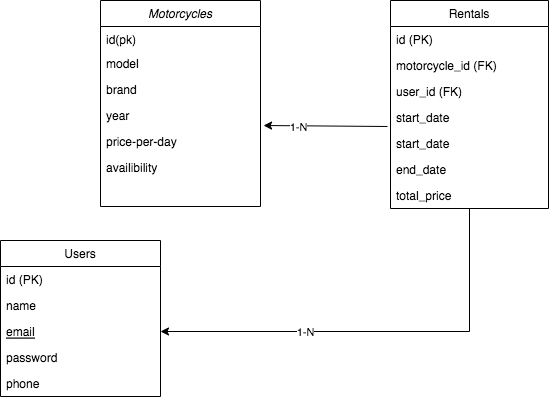

The diagram above was exported from draw.io. Its source (the exported page's mxGraphModel, read from the mxfile embedded in the PNG):
<mxGraphModel dx="584" dy="539" grid="1" gridSize="10" guides="1" tooltips="1" connect="1" arrows="1" fold="1" page="1" pageScale="1" pageWidth="827" pageHeight="1169" math="0" shadow="0">
  <root>
    <mxCell id="WIyWlLk6GJQsqaUBKTNV-0" />
    <mxCell id="WIyWlLk6GJQsqaUBKTNV-1" parent="WIyWlLk6GJQsqaUBKTNV-0" />
    <mxCell id="zkfFHV4jXpPFQw0GAbJ--0" value="Motorcycles" style="swimlane;fontStyle=2;align=center;verticalAlign=top;childLayout=stackLayout;horizontal=1;startSize=26;horizontalStack=0;resizeParent=1;resizeLast=0;collapsible=1;marginBottom=0;rounded=0;shadow=0;strokeWidth=1;" parent="WIyWlLk6GJQsqaUBKTNV-1" vertex="1">
      <mxGeometry x="220" y="120" width="160" height="206" as="geometry">
        <mxRectangle x="230" y="140" width="160" height="26" as="alternateBounds" />
      </mxGeometry>
    </mxCell>
    <mxCell id="zkfFHV4jXpPFQw0GAbJ--1" value="id(pk)" style="text;align=left;verticalAlign=top;spacingLeft=4;spacingRight=4;overflow=hidden;rotatable=0;points=[[0,0.5],[1,0.5]];portConstraint=eastwest;" parent="zkfFHV4jXpPFQw0GAbJ--0" vertex="1">
      <mxGeometry y="26" width="160" height="24" as="geometry" />
    </mxCell>
    <mxCell id="zkfFHV4jXpPFQw0GAbJ--2" value="model" style="text;align=left;verticalAlign=top;spacingLeft=4;spacingRight=4;overflow=hidden;rotatable=0;points=[[0,0.5],[1,0.5]];portConstraint=eastwest;rounded=0;shadow=0;html=0;" parent="zkfFHV4jXpPFQw0GAbJ--0" vertex="1">
      <mxGeometry y="50" width="160" height="26" as="geometry" />
    </mxCell>
    <mxCell id="zkfFHV4jXpPFQw0GAbJ--3" value="brand" style="text;align=left;verticalAlign=top;spacingLeft=4;spacingRight=4;overflow=hidden;rotatable=0;points=[[0,0.5],[1,0.5]];portConstraint=eastwest;rounded=0;shadow=0;html=0;" parent="zkfFHV4jXpPFQw0GAbJ--0" vertex="1">
      <mxGeometry y="76" width="160" height="26" as="geometry" />
    </mxCell>
    <mxCell id="2yVhe8FX1bUWFQCoyR5O-0" value="year" style="text;align=left;verticalAlign=top;spacingLeft=4;spacingRight=4;overflow=hidden;rotatable=0;points=[[0,0.5],[1,0.5]];portConstraint=eastwest;rounded=0;shadow=0;html=0;" vertex="1" parent="zkfFHV4jXpPFQw0GAbJ--0">
      <mxGeometry y="102" width="160" height="26" as="geometry" />
    </mxCell>
    <mxCell id="2yVhe8FX1bUWFQCoyR5O-1" value="price-per-day" style="text;align=left;verticalAlign=top;spacingLeft=4;spacingRight=4;overflow=hidden;rotatable=0;points=[[0,0.5],[1,0.5]];portConstraint=eastwest;rounded=0;shadow=0;html=0;" vertex="1" parent="zkfFHV4jXpPFQw0GAbJ--0">
      <mxGeometry y="128" width="160" height="26" as="geometry" />
    </mxCell>
    <mxCell id="2yVhe8FX1bUWFQCoyR5O-2" value="availibility" style="text;align=left;verticalAlign=top;spacingLeft=4;spacingRight=4;overflow=hidden;rotatable=0;points=[[0,0.5],[1,0.5]];portConstraint=eastwest;rounded=0;shadow=0;html=0;" vertex="1" parent="zkfFHV4jXpPFQw0GAbJ--0">
      <mxGeometry y="154" width="160" height="26" as="geometry" />
    </mxCell>
    <mxCell id="zkfFHV4jXpPFQw0GAbJ--6" value="Users" style="swimlane;fontStyle=0;align=center;verticalAlign=top;childLayout=stackLayout;horizontal=1;startSize=26;horizontalStack=0;resizeParent=1;resizeLast=0;collapsible=1;marginBottom=0;rounded=0;shadow=0;strokeWidth=1;" parent="WIyWlLk6GJQsqaUBKTNV-1" vertex="1">
      <mxGeometry x="120" y="360" width="160" height="156" as="geometry">
        <mxRectangle x="130" y="380" width="160" height="26" as="alternateBounds" />
      </mxGeometry>
    </mxCell>
    <mxCell id="zkfFHV4jXpPFQw0GAbJ--7" value="id (PK)" style="text;align=left;verticalAlign=top;spacingLeft=4;spacingRight=4;overflow=hidden;rotatable=0;points=[[0,0.5],[1,0.5]];portConstraint=eastwest;" parent="zkfFHV4jXpPFQw0GAbJ--6" vertex="1">
      <mxGeometry y="26" width="160" height="26" as="geometry" />
    </mxCell>
    <mxCell id="zkfFHV4jXpPFQw0GAbJ--8" value="name" style="text;align=left;verticalAlign=top;spacingLeft=4;spacingRight=4;overflow=hidden;rotatable=0;points=[[0,0.5],[1,0.5]];portConstraint=eastwest;rounded=0;shadow=0;html=0;" parent="zkfFHV4jXpPFQw0GAbJ--6" vertex="1">
      <mxGeometry y="52" width="160" height="26" as="geometry" />
    </mxCell>
    <mxCell id="zkfFHV4jXpPFQw0GAbJ--10" value="email" style="text;align=left;verticalAlign=top;spacingLeft=4;spacingRight=4;overflow=hidden;rotatable=0;points=[[0,0.5],[1,0.5]];portConstraint=eastwest;fontStyle=4" parent="zkfFHV4jXpPFQw0GAbJ--6" vertex="1">
      <mxGeometry y="78" width="160" height="26" as="geometry" />
    </mxCell>
    <mxCell id="zkfFHV4jXpPFQw0GAbJ--11" value="password" style="text;align=left;verticalAlign=top;spacingLeft=4;spacingRight=4;overflow=hidden;rotatable=0;points=[[0,0.5],[1,0.5]];portConstraint=eastwest;" parent="zkfFHV4jXpPFQw0GAbJ--6" vertex="1">
      <mxGeometry y="104" width="160" height="26" as="geometry" />
    </mxCell>
    <mxCell id="2yVhe8FX1bUWFQCoyR5O-6" value="phone" style="text;align=left;verticalAlign=top;spacingLeft=4;spacingRight=4;overflow=hidden;rotatable=0;points=[[0,0.5],[1,0.5]];portConstraint=eastwest;" vertex="1" parent="zkfFHV4jXpPFQw0GAbJ--6">
      <mxGeometry y="130" width="160" height="26" as="geometry" />
    </mxCell>
    <mxCell id="2yVhe8FX1bUWFQCoyR5O-8" style="edgeStyle=orthogonalEdgeStyle;rounded=0;orthogonalLoop=1;jettySize=auto;html=1;exitX=0.5;exitY=1;exitDx=0;exitDy=0;entryX=1;entryY=0.5;entryDx=0;entryDy=0;" edge="1" parent="WIyWlLk6GJQsqaUBKTNV-1" source="zkfFHV4jXpPFQw0GAbJ--17" target="zkfFHV4jXpPFQw0GAbJ--10">
      <mxGeometry relative="1" as="geometry" />
    </mxCell>
    <mxCell id="2yVhe8FX1bUWFQCoyR5O-12" value="1-N" style="edgeLabel;html=1;align=center;verticalAlign=middle;resizable=0;points=[];" vertex="1" connectable="0" parent="2yVhe8FX1bUWFQCoyR5O-8">
      <mxGeometry x="0.3333" relative="1" as="geometry">
        <mxPoint as="offset" />
      </mxGeometry>
    </mxCell>
    <mxCell id="zkfFHV4jXpPFQw0GAbJ--17" value="Rentals" style="swimlane;fontStyle=0;align=center;verticalAlign=top;childLayout=stackLayout;horizontal=1;startSize=26;horizontalStack=0;resizeParent=1;resizeLast=0;collapsible=1;marginBottom=0;rounded=0;shadow=0;strokeWidth=1;" parent="WIyWlLk6GJQsqaUBKTNV-1" vertex="1">
      <mxGeometry x="510" y="120" width="158" height="208" as="geometry">
        <mxRectangle x="550" y="140" width="160" height="26" as="alternateBounds" />
      </mxGeometry>
    </mxCell>
    <mxCell id="zkfFHV4jXpPFQw0GAbJ--18" value="id (PK)" style="text;align=left;verticalAlign=top;spacingLeft=4;spacingRight=4;overflow=hidden;rotatable=0;points=[[0,0.5],[1,0.5]];portConstraint=eastwest;" parent="zkfFHV4jXpPFQw0GAbJ--17" vertex="1">
      <mxGeometry y="26" width="158" height="26" as="geometry" />
    </mxCell>
    <mxCell id="zkfFHV4jXpPFQw0GAbJ--19" value="motorcycle_id (FK)" style="text;align=left;verticalAlign=top;spacingLeft=4;spacingRight=4;overflow=hidden;rotatable=0;points=[[0,0.5],[1,0.5]];portConstraint=eastwest;rounded=0;shadow=0;html=0;" parent="zkfFHV4jXpPFQw0GAbJ--17" vertex="1">
      <mxGeometry y="52" width="158" height="26" as="geometry" />
    </mxCell>
    <mxCell id="zkfFHV4jXpPFQw0GAbJ--20" value="user_id (FK)" style="text;align=left;verticalAlign=top;spacingLeft=4;spacingRight=4;overflow=hidden;rotatable=0;points=[[0,0.5],[1,0.5]];portConstraint=eastwest;rounded=0;shadow=0;html=0;" parent="zkfFHV4jXpPFQw0GAbJ--17" vertex="1">
      <mxGeometry y="78" width="158" height="26" as="geometry" />
    </mxCell>
    <mxCell id="2yVhe8FX1bUWFQCoyR5O-9" value="start_date" style="text;align=left;verticalAlign=top;spacingLeft=4;spacingRight=4;overflow=hidden;rotatable=0;points=[[0,0.5],[1,0.5]];portConstraint=eastwest;rounded=0;shadow=0;html=0;" vertex="1" parent="zkfFHV4jXpPFQw0GAbJ--17">
      <mxGeometry y="104" width="158" height="26" as="geometry" />
    </mxCell>
    <mxCell id="zkfFHV4jXpPFQw0GAbJ--21" value="start_date" style="text;align=left;verticalAlign=top;spacingLeft=4;spacingRight=4;overflow=hidden;rotatable=0;points=[[0,0.5],[1,0.5]];portConstraint=eastwest;rounded=0;shadow=0;html=0;" parent="zkfFHV4jXpPFQw0GAbJ--17" vertex="1">
      <mxGeometry y="130" width="158" height="26" as="geometry" />
    </mxCell>
    <mxCell id="zkfFHV4jXpPFQw0GAbJ--22" value="end_date" style="text;align=left;verticalAlign=top;spacingLeft=4;spacingRight=4;overflow=hidden;rotatable=0;points=[[0,0.5],[1,0.5]];portConstraint=eastwest;rounded=0;shadow=0;html=0;" parent="zkfFHV4jXpPFQw0GAbJ--17" vertex="1">
      <mxGeometry y="156" width="158" height="26" as="geometry" />
    </mxCell>
    <mxCell id="zkfFHV4jXpPFQw0GAbJ--24" value="total_price" style="text;align=left;verticalAlign=top;spacingLeft=4;spacingRight=4;overflow=hidden;rotatable=0;points=[[0,0.5],[1,0.5]];portConstraint=eastwest;" parent="zkfFHV4jXpPFQw0GAbJ--17" vertex="1">
      <mxGeometry y="182" width="158" height="26" as="geometry" />
    </mxCell>
    <mxCell id="2yVhe8FX1bUWFQCoyR5O-10" value="" style="endArrow=classic;html=1;rounded=0;exitX=-0.019;exitY=0.846;exitDx=0;exitDy=0;exitPerimeter=0;entryX=1.019;entryY=-0.115;entryDx=0;entryDy=0;entryPerimeter=0;" edge="1" parent="WIyWlLk6GJQsqaUBKTNV-1" source="2yVhe8FX1bUWFQCoyR5O-9" target="2yVhe8FX1bUWFQCoyR5O-1">
      <mxGeometry width="50" height="50" relative="1" as="geometry">
        <mxPoint x="380" y="310" as="sourcePoint" />
        <mxPoint x="430" y="260" as="targetPoint" />
      </mxGeometry>
    </mxCell>
    <mxCell id="2yVhe8FX1bUWFQCoyR5O-11" value="1-N" style="edgeLabel;html=1;align=center;verticalAlign=middle;resizable=0;points=[];" vertex="1" connectable="0" parent="2yVhe8FX1bUWFQCoyR5O-10">
      <mxGeometry x="0.4358" y="1" relative="1" as="geometry">
        <mxPoint as="offset" />
      </mxGeometry>
    </mxCell>
  </root>
</mxGraphModel>